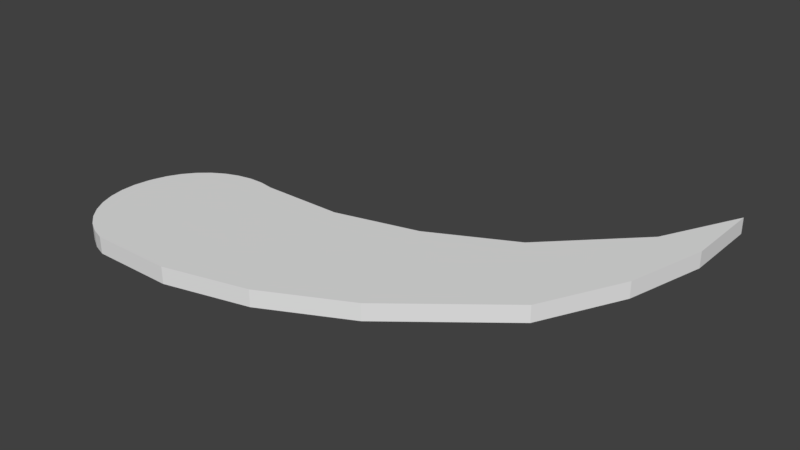# Source: PlayerBullet3.blend  (saved by Blender 2.79.0; exported with 4.5.12 LTS)
import bpy
from mathutils import Matrix  # noqa: F401  (used for matrix-valued properties, if any)

bpy.ops.wm.read_factory_settings(use_empty=True)
scene = bpy.context.scene
scene.name = 'Scene'

# ---- collections
col_collection_1 = bpy.data.collections.new('Collection 1'); scene.collection.children.link(col_collection_1)

# ---- world
world_world = bpy.data.worlds.new('World'); scene.world = world_world
world_world.color = (0.05088, 0.05088, 0.05088)
world_world.use_sun_shadow = False
world_world.sun_shadow_jitter_overblur = 0.0
world_world.cycles.sampling_method = 'MANUAL'

# ---- meshes
me_cube_001 = bpy.data.meshes.new('Cube.001')
me_cube_001.from_pydata([(2.5, -1.0, 0.0), (2.5, -1.0, 0.2), (1.5, -2.0, 0.2), (3.0, 0.0, 0.2), (3.0, -1.0, 0.0), (3.0, -1.0, 0.2), (3.0, 0.0, 0.0), (1.5, -2.0, 0.0), (2.75, -2.0, 0.2), (2.75, -2.0, 0.0), (2.25, -3.0, 0.2), (0.5, -2.5, 0.2), (0.5, -2.5, 0.0), (2.25, -3.0, 0.0), (1.0, -4.0, 0.2), (-0.5, -2.75, 0.2), (-0.5, -2.75, 0.0), (1.0, -4.0, 0.0), (0.0, -4.5, 0.0), (0.0, -4.5, 0.2), (-1.0, -4.75, 0.2), (-1.5, -2.75, 0.2), (-1.5, -2.75, 0.0), (-1.0, -4.75, 0.0), (-2.0, -4.75, 0.2), (-2.0, -4.75, 0.0), (-1.5, -2.75, 0.2), (-2.713, -3.478, 0.2), (-1.672, -2.723, 0.2), (-1.846, -2.726, 0.2), (-2.018, -2.759, 0.2), (-2.18, -2.821, 0.2), (-2.33, -2.911, 0.2), (-2.461, -3.025, 0.2), (-2.571, -3.16, 0.2), (-2.656, -3.313, 0.2), (-2.713, -3.478, 0.0), (-1.5, -2.75, 0.0), (-2.656, -3.313, 0.0), (-2.571, -3.16, 0.0), (-2.461, -3.025, 0.0), (-2.33, -2.911, 0.0), (-2.18, -2.821, 0.0), (-2.018, -2.759, 0.0), (-1.846, -2.726, 0.0), (-1.672, -2.723, 0.0), (-2.728, -3.537, 0.2), (-2.0, -4.75, 0.2), (-2.755, -3.709, 0.2), (-2.752, -3.884, 0.2), (-2.719, -4.055, 0.2), (-2.657, -4.218, 0.2), (-2.567, -4.367, 0.2), (-2.453, -4.499, 0.2), (-2.317, -4.609, 0.2), (-2.165, -4.693, 0.2), (-2.0, -4.75, 0.0), (-2.728, -3.537, 0.0), (-2.165, -4.693, 0.0), (-2.317, -4.609, 0.0), (-2.453, -4.499, 0.0), (-2.567, -4.367, 0.0), (-2.657, -4.218, 0.0), (-2.719, -4.055, 0.0), (-2.752, -3.884, 0.0), (-2.755, -3.709, 0.0)], [], [(0, 1, 3, 6), (9, 8, 10, 13), (6, 3, 5, 4), (5, 1, 2, 8), (6, 4, 0), (3, 1, 5), (4, 5, 8, 9), (1, 0, 7, 2), (0, 4, 9, 7), (10, 11, 15, 19, 14), (8, 2, 11, 10), (7, 9, 13, 12), (2, 7, 12, 11), (17, 14, 19, 18), (11, 12, 16, 15), (12, 13, 17, 18, 16), (13, 10, 14, 17), (23, 20, 24, 25), (15, 16, 22, 21), (18, 19, 20, 23), (16, 18, 23, 22), (19, 15, 21, 20), (24, 21, 26, 28, 29, 30, 31, 32, 33, 34, 35, 27, 46, 48, 49, 50, 51, 52, 53, 54, 55, 47), (27, 36, 57, 46), (22, 23, 25), (20, 21, 24), (25, 24, 47, 56), (22, 25, 56, 58, 59, 60, 61, 62, 63, 64, 65, 57, 36, 38, 39, 40, 41, 42, 43, 44, 45, 37), (46, 57, 65, 48), (48, 65, 64, 49), (49, 64, 63, 50), (50, 63, 62, 51), (51, 62, 61, 52), (52, 61, 60, 53), (53, 60, 59, 54), (54, 59, 58, 55), (55, 58, 56, 47), (36, 27, 35, 38), (38, 35, 34, 39), (39, 34, 33, 40), (40, 33, 32, 41), (41, 32, 31, 42), (42, 31, 30, 43), (43, 30, 29, 44), (44, 29, 28, 45), (45, 28, 26, 37), (21, 22, 37, 26)])
me_cube_001.use_remesh_preserve_volume = False
me_cube_001.use_remesh_preserve_attributes = False
me_cube_001.use_mirror_vertex_groups = False
me_cube_001.update()

# ---- objects
ob_cube = bpy.data.objects.new('Cube', me_cube_001)

# ---- transforms, parenting, visibility, modifiers, constraints
ob_cube.location = (0.0, 0.0, 0.0)
ob_cube.lineart.crease_threshold = 0.0

# ---- collection membership
col_collection_1.objects.link(ob_cube)

# ---- scene / render settings (as saved in the file)
scene.frame_start = 1; scene.frame_end = 250; scene.frame_set(1)
scene.render.engine = 'BLENDER_EEVEE_NEXT'
scene.render.resolution_percentage = 50
scene.render.dither_intensity = 0.0
scene.cycles.use_denoising = False
scene.cycles.samples = 128
scene.cycles.sampling_pattern = 'TABULATED_SOBOL'
scene.cycles.use_adaptive_sampling = False
scene.cycles.use_light_tree = False
scene.cycles.blur_glossy = 0.0
scene.cycles.sample_clamp_indirect = 0.0
scene.view_settings.view_transform = 'Standard'
bpy.context.view_layer.update()

# ---- added for rendering (the .blend has no active camera and no usable light): camera, sun
cam_auto = bpy.data.cameras.new('AutoCamera')
cam_auto.lens = 50.0
cam_auto.sensor_width = 36.0
cam_auto.clip_end = 1000.0
ob_auto_camera = bpy.data.objects.new('AutoCamera', cam_auto)
scene.collection.objects.link(ob_auto_camera)
ob_auto_camera.location = (7.02907, -10.6629, 5.62525)
ob_auto_camera.rotation_euler = (1.09748, -7.21219e-08, 0.694738)
scene.camera = ob_auto_camera
light_auto_sun = bpy.data.lights.new('AutoSun', 'SUN')
light_auto_sun.energy = 3.0
light_auto_sun.angle = 0.0523599
ob_auto_sun = bpy.data.objects.new('AutoSun', light_auto_sun)
scene.collection.objects.link(ob_auto_sun)
ob_auto_sun.rotation_euler = (0.872665, 0.174533, 0.523599)
bpy.context.view_layer.update()
